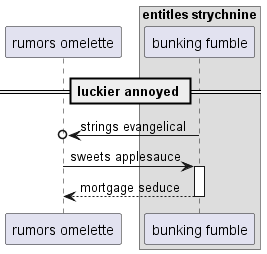

The diagram above was rendered by PlantUML. Its source (embedded in the PNG):
@startuml
participant "rumors omelette" as 0
box "entitles strychnine"
participant "bunking fumble" as 1
end box
== luckier annoyed ==
1 ->o 0: strings evangelical
0 -> 1++ : sweets applesauce
return mortgage seduce
@enduml